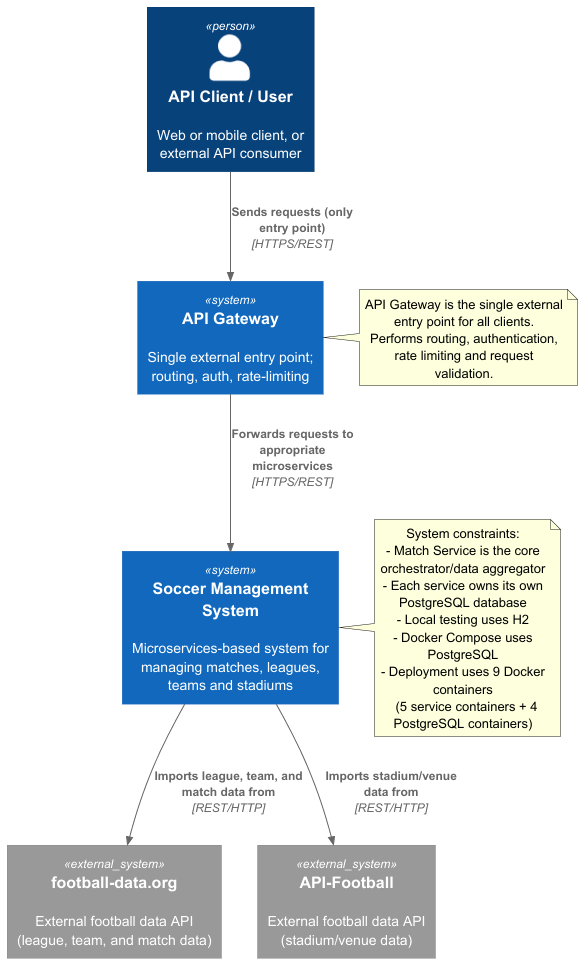

The diagram above was rendered by PlantUML. Its source (embedded in the PNG):
@startuml
!includeurl https://raw.githubusercontent.com/plantuml-stdlib/C4-PlantUML/master/C4_Context.puml

Person(apiUser, "API Client / User", "Web or mobile client, or external API consumer")
System(apiGateway, "API Gateway", "Single external entry point; routing, auth, rate-limiting")
System(soccer, "Soccer Management System", "Microservices-based system for managing matches, leagues, teams and stadiums")

System_Ext(fd_org, "football-data.org", "External football data API (league, team, and match data)")
System_Ext(api_football, "API-Football", "External football data API (stadium/venue data)")

Rel(apiUser, apiGateway, "Sends requests (only entry point)", "HTTPS/REST")
Rel(apiGateway, soccer, "Forwards requests to appropriate microservices", "HTTPS/REST")
Rel(soccer, fd_org, "Imports league, team, and match data from", "REST/HTTP")
Rel(soccer, api_football, "Imports stadium/venue data from", "REST/HTTP")

note right of apiGateway
API Gateway is the single external entry point for all clients.
Performs routing, authentication, rate limiting and request validation.
end note

note right of soccer
System constraints:
- Match Service is the core orchestrator/data aggregator
- Each service owns its own PostgreSQL database
- Local testing uses H2
- Docker Compose uses PostgreSQL
- Deployment uses 9 Docker containers
  (5 service containers + 4 PostgreSQL containers)
end note

@enduml